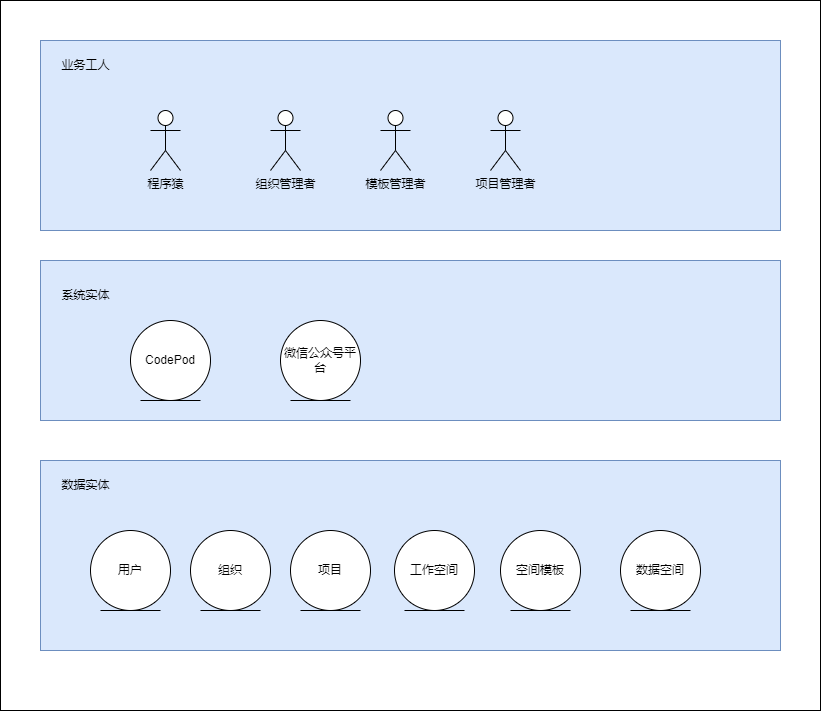

The diagram above was exported from draw.io. Its source (the exported page's mxGraphModel, read from the mxfile embedded in the PNG):
<mxGraphModel dx="1913" dy="689" grid="1" gridSize="10" guides="1" tooltips="1" connect="1" arrows="1" fold="1" page="1" pageScale="1" pageWidth="827" pageHeight="1169" math="0" shadow="0">
  <root>
    <mxCell id="0" />
    <mxCell id="1" parent="0" />
    <mxCell id="21" value="" style="rounded=0;whiteSpace=wrap;html=1;" vertex="1" parent="1">
      <mxGeometry x="-20" y="490" width="820" height="710" as="geometry" />
    </mxCell>
    <mxCell id="18" value="" style="rounded=0;whiteSpace=wrap;html=1;fillColor=#dae8fc;strokeColor=#6c8ebf;" parent="1" vertex="1">
      <mxGeometry x="20" y="950" width="740" height="190" as="geometry" />
    </mxCell>
    <mxCell id="13" value="" style="rounded=0;whiteSpace=wrap;html=1;fillColor=#dae8fc;strokeColor=#6c8ebf;" parent="1" vertex="1">
      <mxGeometry x="20" y="530" width="740" height="190" as="geometry" />
    </mxCell>
    <mxCell id="2" value="程序猿" style="shape=umlActor;verticalLabelPosition=bottom;verticalAlign=top;html=1;" parent="1" vertex="1">
      <mxGeometry x="130" y="600" width="30" height="60" as="geometry" />
    </mxCell>
    <mxCell id="3" value="组织管理者" style="shape=umlActor;verticalLabelPosition=bottom;verticalAlign=top;html=1;" parent="1" vertex="1">
      <mxGeometry x="250" y="600" width="30" height="60" as="geometry" />
    </mxCell>
    <mxCell id="4" value="模板管理者" style="shape=umlActor;verticalLabelPosition=bottom;verticalAlign=top;html=1;" parent="1" vertex="1">
      <mxGeometry x="360" y="600" width="30" height="60" as="geometry" />
    </mxCell>
    <mxCell id="5" value="项目管理者" style="shape=umlActor;verticalLabelPosition=bottom;verticalAlign=top;html=1;" parent="1" vertex="1">
      <mxGeometry x="470" y="600" width="30" height="60" as="geometry" />
    </mxCell>
    <mxCell id="6" value="用户" style="ellipse;shape=umlEntity;whiteSpace=wrap;html=1;" parent="1" vertex="1">
      <mxGeometry x="70" y="1020" width="80" height="80" as="geometry" />
    </mxCell>
    <mxCell id="7" value="组织" style="ellipse;shape=umlEntity;whiteSpace=wrap;html=1;" parent="1" vertex="1">
      <mxGeometry x="170" y="1020" width="80" height="80" as="geometry" />
    </mxCell>
    <mxCell id="8" value="工作空间" style="ellipse;shape=umlEntity;whiteSpace=wrap;html=1;" parent="1" vertex="1">
      <mxGeometry x="374" y="1020" width="80" height="80" as="geometry" />
    </mxCell>
    <mxCell id="9" value="项目" style="ellipse;shape=umlEntity;whiteSpace=wrap;html=1;" parent="1" vertex="1">
      <mxGeometry x="270" y="1020" width="80" height="80" as="geometry" />
    </mxCell>
    <mxCell id="10" value="空间模板" style="ellipse;shape=umlEntity;whiteSpace=wrap;html=1;" parent="1" vertex="1">
      <mxGeometry x="480" y="1020" width="80" height="80" as="geometry" />
    </mxCell>
    <mxCell id="11" value="数据空间" style="ellipse;shape=umlEntity;whiteSpace=wrap;html=1;" parent="1" vertex="1">
      <mxGeometry x="600" y="1020" width="80" height="80" as="geometry" />
    </mxCell>
    <mxCell id="14" value="业务工人" style="text;html=1;align=center;verticalAlign=middle;resizable=0;points=[];autosize=1;strokeColor=none;fillColor=none;" parent="1" vertex="1">
      <mxGeometry x="30" y="540" width="70" height="30" as="geometry" />
    </mxCell>
    <mxCell id="15" value="" style="rounded=0;whiteSpace=wrap;html=1;fillColor=#dae8fc;strokeColor=#6c8ebf;" parent="1" vertex="1">
      <mxGeometry x="20" y="750" width="740" height="160" as="geometry" />
    </mxCell>
    <mxCell id="16" value="系统实体" style="text;html=1;align=center;verticalAlign=middle;resizable=0;points=[];autosize=1;strokeColor=none;fillColor=none;" parent="1" vertex="1">
      <mxGeometry x="30" y="770" width="70" height="30" as="geometry" />
    </mxCell>
    <mxCell id="17" value="CodePod" style="ellipse;shape=umlEntity;whiteSpace=wrap;html=1;" parent="1" vertex="1">
      <mxGeometry x="110" y="810" width="80" height="80" as="geometry" />
    </mxCell>
    <mxCell id="19" value="数据实体" style="text;html=1;align=center;verticalAlign=middle;resizable=0;points=[];autosize=1;strokeColor=none;fillColor=none;" parent="1" vertex="1">
      <mxGeometry x="30" y="960" width="70" height="30" as="geometry" />
    </mxCell>
    <mxCell id="20" value="微信公众号平台" style="ellipse;shape=umlEntity;whiteSpace=wrap;html=1;" parent="1" vertex="1">
      <mxGeometry x="260" y="810" width="80" height="80" as="geometry" />
    </mxCell>
  </root>
</mxGraphModel>